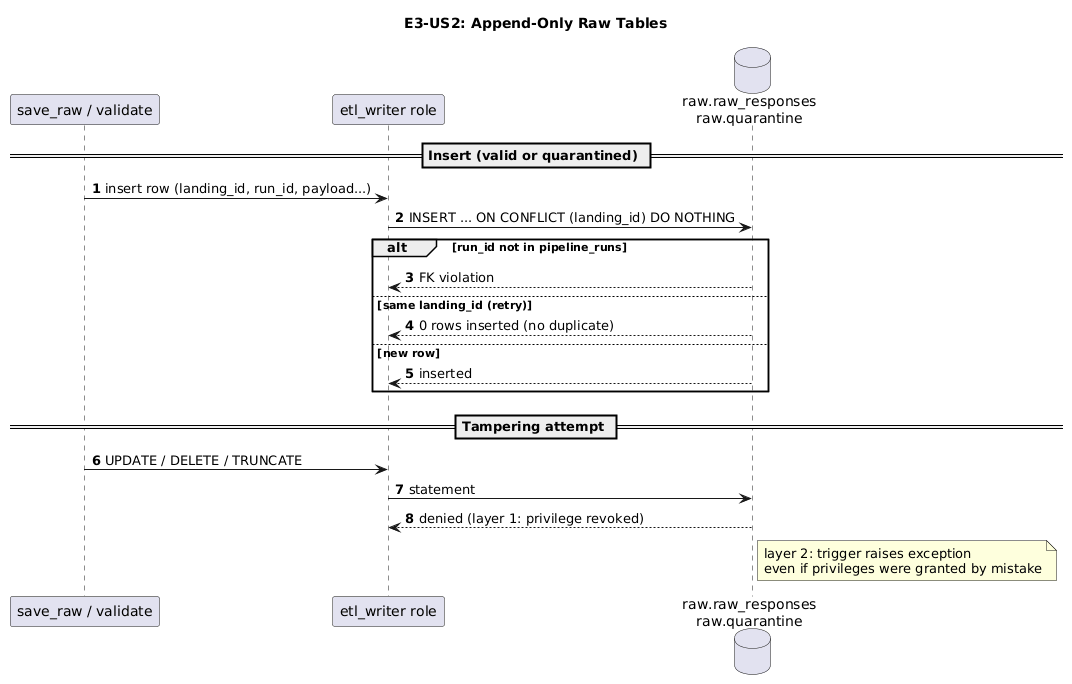

The diagram above was rendered by PlantUML. Its source (embedded in the PNG):
@startuml
title E3-US2: Append-Only Raw Tables
autonumber
participant "save_raw / validate" as ETL
participant "etl_writer role" as W
database "raw.raw_responses\nraw.quarantine" as RAW

== Insert (valid or quarantined) ==
ETL -> W: insert row (landing_id, run_id, payload...)
W -> RAW: INSERT ... ON CONFLICT (landing_id) DO NOTHING
alt run_id not in pipeline_runs
    RAW --> W: FK violation
else same landing_id (retry)
    RAW --> W: 0 rows inserted (no duplicate)
else new row
    RAW --> W: inserted
end

== Tampering attempt ==
ETL -> W: UPDATE / DELETE / TRUNCATE
W -> RAW: statement
RAW --> W: denied (layer 1: privilege revoked)
note right of RAW: layer 2: trigger raises exception\neven if privileges were granted by mistake
@enduml